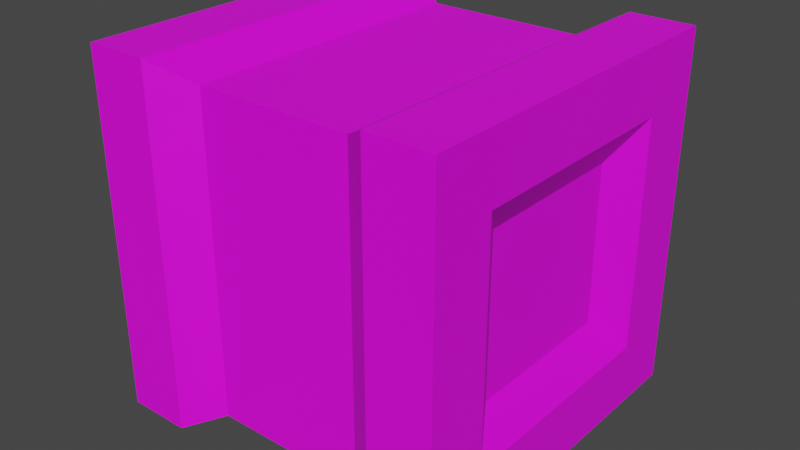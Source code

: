 # Source: FeCube.blend  (saved by Blender 3.4.6; exported with 4.5.12 LTS)
import bpy
from mathutils import Matrix  # noqa: F401  (used for matrix-valued properties, if any)

bpy.ops.wm.read_factory_settings(use_empty=True)
scene = bpy.context.scene
scene.name = 'Scene'

# ---- collections
col_collection = bpy.data.collections.new('Collection'); scene.collection.children.link(col_collection)

# ---- images (referenced by path relative to the original .blend; pixels are not part of the script)
import os
ASSET_DIR = os.environ.get("B2B_ASSET_DIR", "")  # directory of the original .blend (textures are referenced by path, not embedded)
HERE = os.path.dirname(os.path.abspath(__file__))  # packed textures are extracted next to this script under _unpacked/

def load_image(name, relpath, width, height, colorspace="sRGB"):
    """Load a texture the original file referenced (path relative to the .blend, or extracted next to this script)."""
    p = next((c for c in (os.path.join(HERE, relpath), os.path.join(ASSET_DIR, relpath)) if relpath and os.path.exists(c)), "")
    if p:
        img = bpy.data.images.load(p, check_existing=True)
        img.name = name
    else:  # same state as the original file: an image datablock whose file is absent (Cycles renders it pink)
        img = bpy.data.images.new(name, width, height)
        img.source = "FILE"
        img.filepath = "//" + (relpath or name)
    img.colorspace_settings.name = colorspace
    return img
img_metal_texture_7_by_wojtar_stock_d1au5qb_fullview_jpg = load_image('metal_texture_7_by_wojtar_stock_d1au5qb-fullview.jpg', 'metal_texture_7_by_wojtar_stock_d1au5qb-fullview.jpg', 1024, 1024, 'sRGB')

# ---- materials (node trees are filled in below, after node groups)
mat_material = bpy.data.materials.new('Material')
mat_material.alpha_threshold = 0.0
mat_material.use_transparent_shadow = False
mat_material.roughness = 0.5
mat_material.line_color = (0.0, 0.0, 0.0, 1.0)

# ---- material node trees
mat_material.use_nodes = True; mat_material.node_tree.nodes.clear()
_N = mat_material.node_tree.nodes; _L = mat_material.node_tree.links
n0 = _N.new('ShaderNodeOutputMaterial'); n0.name = 'Material Output'; n0.location = (300, 300)
n1 = _N.new('ShaderNodeBsdfPrincipled'); n1.name = 'Principled BSDF'; n1.location = (10, 300)
n1.distribution = 'GGX'
n1.subsurface_method = 'RANDOM_WALK_SKIN'
n1.inputs[3].default_value = 1.45
n1.inputs[27].default_value = (0.0, 0.0, 0.0, 1.0)
n1.inputs[28].default_value = 1.0
n2 = _N.new('ShaderNodeTexImage'); n2.name = 'Image Texture'; n2.location = (-280, 275)
n2.image = img_metal_texture_7_by_wojtar_stock_d1au5qb_fullview_jpg
_L.new(n1.outputs[0], n0.inputs[0])
_L.new(n2.outputs[0], n1.inputs[0])
n0.is_active_output = True

# ---- world
world_world = bpy.data.worlds.new('World'); scene.world = world_world
world_world.use_nodes = True; world_world.node_tree.nodes.clear()
_N = world_world.node_tree.nodes; _L = world_world.node_tree.links
n0 = _N.new('ShaderNodeOutputWorld'); n0.name = 'World Output'; n0.location = (300, 300)
n1 = _N.new('ShaderNodeBackground'); n1.name = 'Background'; n1.location = (10, 300)
n1.inputs[0].default_value = (0.05088, 0.05088, 0.05088, 1.0)
_L.new(n1.outputs[0], n0.inputs[0])
n0.is_active_output = True
world_world.color = (0.05088, 0.05088, 0.05088)
world_world.use_sun_shadow = False
world_world.sun_shadow_jitter_overblur = 0.0

# ---- meshes
me_cube = bpy.data.meshes.new('Cube')
me_cube.from_pydata([(0.8718, 0.4388, 0.4388), (0.8718, 0.4388, -0.4388), (0.8718, -0.4388, 0.4388), (0.8718, -0.4388, -0.4388), (-0.8718, 0.4388, 0.4388), (-0.8718, 0.4388, -0.4388), (-0.8718, -0.4388, 0.4388), (-0.8718, -0.4388, -0.4388), (-0.6421, 1.0, -1.0), (-0.6421, -1.0, -1.0), (0.6421, 1.0, 1.0), (1.0, 1.0, -1.0), (-0.6421, -1.0, 1.0), (0.6421, -1.0, 1.0), (0.6421, -1.0, -1.0), (-0.6421, 1.0, 1.0), (-1.0, 1.0, -1.0), (-1.0, -1.0, -1.0), (1.0, 1.0, 1.0), (1.0, 1.0, -1.0), (-1.0, -1.0, 1.0), (1.0, -1.0, 1.0), (1.0, -1.0, -1.0), (-1.0, 1.0, 1.0), (-1.0, 1.0, -1.0), (-1.0, -1.0, -1.0), (1.0, 1.0, 1.0), (1.0, 1.0, -1.0), (-1.0, -1.0, 1.0), (1.0, -1.0, 1.0), (1.0, -1.0, -1.0), (-1.0, 1.0, 1.0), (-1.0, 1.0, -1.0), (-1.0, -1.0, -1.0), (-1.0, -1.0, 1.0), (-1.0, 1.0, 1.0), (-1.0, 1.0, -1.0), (-1.0, -1.0, -1.0), (-1.0, -1.0, 1.0), (-1.0, 1.0, 1.0), (1.0, 1.0, 1.0), (1.0, 1.0, -1.0), (1.0, -1.0, 1.0), (1.0, -1.0, -1.0), (-1.0, 1.0, -1.0), (-1.0, -1.0, -1.0), (-1.0, -1.0, 1.0), (-1.0, 1.0, 1.0), (-1.0, 1.0, -1.0), (-1.0, -1.0, -1.0), (1.0, 1.0, 1.0), (0.6421, 1.0, -1.0), (-1.0, -1.0, 1.0), (1.0, -1.0, 1.0), (1.0, -1.0, -1.0), (-1.0, 1.0, 1.0), (1.0, 1.0, 1.0), (1.0, 1.0, -1.0), (1.0, -1.0, 1.0), (1.0, -1.0, -1.0), (-1.0, 1.0, -1.0), (-1.0, -1.0, -1.0), (-1.0, -1.0, 1.0), (-1.0, 1.0, 1.0), (-0.4388, 0.838, -0.9083), (-0.4388, -0.8513, -0.9083), (0.4388, 0.838, 0.8825), (0.4388, 0.838, -0.9083), (-0.4388, -0.8513, 0.8825), (0.4388, -0.8513, 0.8825), (0.4388, -0.8513, -0.9083), (-0.4388, 0.838, 0.8825), (1.0, 0.6421, 0.6421), (1.0, 0.6421, -0.6421), (1.0, -0.6421, 0.6421), (1.0, -0.6421, -0.6421), (-1.0, 0.6421, -0.6421), (-1.0, -0.6421, -0.6421), (-1.0, -0.6421, 0.6421), (-1.0, 0.6421, 0.6421)], [], [(66, 71, 68, 69), (70, 69, 68, 65), (7, 6, 4, 5), (64, 67, 70, 65), (1, 0, 2, 3), (64, 71, 66, 67), (17, 16, 48, 49), (18, 19, 11, 50), (20, 17, 49, 52), (22, 21, 53, 54), (16, 23, 55, 48), (21, 18, 50, 53), (23, 20, 52, 55), (19, 22, 54, 11), (25, 24, 16, 17), (26, 27, 19, 18), (28, 25, 17, 20), (30, 29, 21, 22), (24, 31, 23, 16), (29, 26, 18, 21), (31, 28, 20, 23), (27, 30, 22, 19), (33, 32, 24, 25), (40, 41, 27, 26), (34, 33, 25, 28), (43, 42, 29, 30), (32, 35, 31, 24), (42, 40, 26, 29), (35, 34, 28, 31), (41, 43, 30, 27), (37, 36, 32, 33), (38, 37, 33, 34), (36, 39, 35, 32), (39, 38, 34, 35), (45, 44, 36, 37), (46, 45, 37, 38), (44, 47, 39, 36), (47, 46, 38, 39), (56, 57, 41, 40), (59, 58, 42, 43), (58, 56, 40, 42), (57, 59, 43, 41), (61, 60, 44, 45), (62, 61, 45, 46), (60, 63, 47, 44), (63, 62, 46, 47), (8, 9, 49, 48), (51, 10, 50, 11), (9, 12, 52, 49), (13, 14, 54, 53), (15, 8, 48, 55), (10, 13, 53, 50), (12, 15, 55, 52), (14, 51, 11, 54), (72, 73, 57, 56), (75, 74, 58, 59), (74, 72, 56, 58), (73, 75, 59, 57), (77, 76, 60, 61), (78, 77, 61, 62), (76, 79, 63, 60), (79, 78, 62, 63), (64, 65, 9, 8), (67, 66, 10, 51), (65, 68, 12, 9), (69, 70, 14, 13), (71, 64, 8, 15), (66, 69, 13, 10), (68, 71, 15, 12), (70, 67, 51, 14), (0, 1, 73, 72), (3, 2, 74, 75), (2, 0, 72, 74), (1, 3, 75, 73), (7, 5, 76, 77), (6, 7, 77, 78), (5, 4, 79, 76), (4, 6, 78, 79)])
_uv = me_cube.uv_layers.new(name='UVMap')
_uv.uv.foreach_set('vector', [0.558, 0.5968, 0.558, 0.4293, 0.988, 0.4293, 0.988, 0.5968, 0.06013, 1.07, 0.06013, 0.7284, 0.2835, 0.7284, 0.2835, 1.07, 0.6588, 0.03962, 0.8737, 0.04121, 0.8726, 0.2025, 0.6577, 0.2009, 0.888, 0.993, 0.6646, 0.993, 0.6646, 0.6705, 0.888, 0.6705, 0.1493, 0.4294, 0.3642, 0.431, 0.363, 0.5923, 0.1481, 0.5907, 0.4817, 0.1977, 0.02591, 0.1977, 0.02591, 0.03024, 0.4817, 0.03024, 0.4367, -0.08795, 0.4367, 0.206, 0.4367, 0.206, 0.4367, -0.08795, -0.00424, -0.08795, -0.00424, -0.08795, -0.00424, -0.08795, -0.00424, -0.08795, -0.00424, -0.08795, -0.00424, -0.08795, -0.00424, -0.08795, -0.00424, -0.08795, -0.00424, -0.08795, -0.00424, -0.08795, -0.00424, -0.08795, -0.00424, -0.08795, -0.00424, -0.08795, -0.00424, -0.08795, -0.00424, -0.08795, -0.00424, -0.08795, 0.7307, 0.794, 0.7307, 0.5, 0.7307, 0.5, 0.7307, 0.794, 0.7307, 0.206, 0.7307, -0.08795, 0.7307, -0.08795, 0.7307, 0.206, 0.4367, 0.5, 0.4367, 0.794, 0.4367, 0.794, 0.4367, 0.5, 0.4367, -0.08795, 0.4367, 0.206, 0.4367, 0.206, 0.4367, -0.08795, -0.00424, -0.08795, -0.00424, -0.08795, -0.00424, -0.08795, -0.00424, -0.08795, -0.00424, -0.08795, -0.00424, -0.08795, -0.00424, -0.08795, -0.00424, -0.08795, -0.00424, -0.08795, -0.00424, -0.08795, -0.00424, -0.08795, -0.00424, -0.08795, -0.00424, -0.08795, -0.00424, -0.08795, -0.00424, -0.08795, -0.00424, -0.08795, 0.7307, 0.794, 0.7307, 0.5, 0.7307, 0.5, 0.7307, 0.794, 0.7307, 0.206, 0.7307, -0.08795, 0.7307, -0.08795, 0.7307, 0.206, 0.4367, 0.5, 0.4367, 0.794, 0.4367, 0.794, 0.4367, 0.5, 0.4367, -0.08795, 0.4367, 0.206, 0.4367, 0.206, 0.4367, -0.08795, -0.00424, -0.08795, -0.00424, -0.08795, -0.00424, -0.08795, -0.00424, -0.08795, -0.00424, -0.08795, -0.00424, -0.08795, -0.00424, -0.08795, -0.00424, -0.08795, -0.00424, -0.08795, -0.00424, -0.08795, -0.00424, -0.08795, -0.00424, -0.08795, -0.00424, -0.08795, -0.00424, -0.08795, -0.00424, -0.08795, -0.00424, -0.08795, 0.7307, 0.794, 0.7307, 0.5, 0.7307, 0.5, 0.7307, 0.794, 0.7307, 0.206, 0.7307, -0.08795, 0.7307, -0.08795, 0.7307, 0.206, 0.4367, 0.5, 0.4367, 0.794, 0.4367, 0.794, 0.4367, 0.5, 0.4367, -0.08795, 0.4367, 0.206, 0.4367, 0.206, 0.4367, -0.08795, -0.00424, -0.08795, -0.00424, -0.08795, -0.00424, -0.08795, -0.00424, -0.08795, -0.00424, -0.08795, -0.00424, -0.08795, -0.00424, -0.08795, -0.00424, -0.08795, 0.7307, 0.206, 0.7307, -0.08795, 0.7307, -0.08795, 0.7307, 0.206, 0.4367, -0.08795, 0.4367, 0.206, 0.4367, 0.206, 0.4367, -0.08795, -0.00424, -0.08795, -0.00424, -0.08795, -0.00424, -0.08795, -0.00424, -0.08795, -0.00424, -0.08795, -0.00424, -0.08795, -0.00424, -0.08795, -0.00424, -0.08795, 0.7307, 0.206, 0.7307, -0.08795, 0.7307, -0.08795, 0.7307, 0.206, -0.00424, -0.08795, -0.00424, -0.08795, -0.00424, -0.08795, -0.00424, -0.08795, -0.00424, -0.08795, -0.00424, -0.08795, -0.00424, -0.08795, -0.00424, -0.08795, 0.7307, 0.794, 0.7307, 0.5, 0.7307, 0.5, 0.7307, 0.794, 0.4367, 0.5, 0.4367, 0.794, 0.4367, 0.794, 0.4367, 0.5, 0.4367, -0.08795, 0.4367, 0.206, 0.4367, 0.206, 0.4367, -0.08795, -0.00424, -0.08795, -0.00424, -0.08795, -0.00424, -0.08795, -0.00424, -0.08795, -0.00424, -0.08795, -0.00424, -0.08795, -0.00424, -0.08795, -0.00424, -0.08795, 0.7307, 0.206, 0.7307, -0.08795, 0.7307, -0.08795, 0.7307, 0.206, 0.1063, 0.9417, 0.1063, 0.05977, -0.1041, 0.05977, -0.1041, 0.9417, 0.505, -0.01939, -0.003987, -0.01939, -0.003987, -0.0877, 0.505, -0.0877, 0.1063, 0.07424, 0.1063, 0.9562, -0.1041, 0.9562, -0.1041, 0.07424, 0.8614, 0.9562, 0.8614, 0.07424, 1.072, 0.07424, 1.072, 0.9562, -0.003987, 0.2474, 0.505, 0.2474, 0.505, 0.3157, -0.003987, 0.3157, 0.8614, 0.9417, 0.8614, 0.05977, 1.072, 0.05977, 1.072, 0.9417, 1.026, 0.3845, 0.5168, 0.3845, 0.5168, 0.3162, 1.026, 0.3162, 0.6079, 0.6422, 0.6079, 1.024, 0.5168, 1.024, 0.5168, 0.6422, 0.4229, 0.385, 0.08788, 0.3855, -0.003987, 0.3162, 0.5152, 0.3162, 0.08944, 0.6367, 0.4244, 0.6362, 0.5163, 0.7055, -0.00289, 0.7055, 0.4244, 0.6362, 0.4229, 0.385, 0.5152, 0.3162, 0.5163, 0.7055, 0.08788, 0.3855, 0.08944, 0.6367, -0.00289, 0.7055, -0.003987, 0.3162, 0.5974, -0.00433, 0.599, 0.2469, 0.5066, 0.3157, 0.5055, -0.0736, 0.9324, -0.004799, 0.5974, -0.00433, 0.5055, -0.0736, 1.025, -0.0736, 0.599, 0.2469, 0.9339, 0.2464, 1.026, 0.3157, 0.5066, 0.3157, 0.9339, 0.2464, 0.9324, -0.004799, 1.025, -0.0736, 1.026, 0.3157, 0.888, 0.993, 0.888, 0.6705, 0.9448, 0.6422, 0.9448, 1.024, 0.4817, 0.03024, 0.02591, 0.03024, -0.003987, -0.01939, 0.505, -0.01939, 0.2835, 1.07, 0.2835, 0.7284, 0.3476, 0.706, 0.3476, 1.088, 0.06013, 0.7284, 0.06013, 1.07, -0.003987, 1.088, -0.003987, 0.706, 0.02591, 0.1977, 0.4817, 0.1977, 0.505, 0.2474, -0.003987, 0.2474, 0.558, 0.5968, 0.988, 0.5968, 1.026, 0.6417, 0.5168, 0.6417, 0.988, 0.4293, 0.558, 0.4293, 0.5168, 0.3845, 1.026, 0.3845, 0.6646, 0.6705, 0.6646, 0.993, 0.6079, 1.024, 0.6079, 0.6422, 0.3642, 0.431, 0.1493, 0.4294, 0.08788, 0.3855, 0.4229, 0.385, 0.1481, 0.5907, 0.363, 0.5923, 0.4244, 0.6362, 0.08944, 0.6367, 0.363, 0.5923, 0.3642, 0.431, 0.4229, 0.385, 0.4244, 0.6362, 0.1493, 0.4294, 0.1481, 0.5907, 0.08944, 0.6367, 0.08788, 0.3855, 0.6588, 0.03962, 0.6577, 0.2009, 0.599, 0.2469, 0.5974, -0.00433, 0.8737, 0.04121, 0.6588, 0.03962, 0.5974, -0.00433, 0.9324, -0.004799, 0.6577, 0.2009, 0.8726, 0.2025, 0.9339, 0.2464, 0.599, 0.2469, 0.8726, 0.2025, 0.8737, 0.04121, 0.9324, -0.004799, 0.9339, 0.2464])
me_cube.materials.append(mat_material)
me_cube.use_mirror_x = True
me_cube.use_mirror_vertex_groups = False
me_cube.update()

# ---- objects
ob_cube = bpy.data.objects.new('Cube', me_cube)

# ---- transforms, parenting, visibility, modifiers, constraints
ob_cube.location = (0.0, 0.0, 0.0)
ob_cube.lock_rotations_4d = False
ob_cube.empty_display_type = 'ARROWS'
ob_cube.lineart.crease_threshold = 0.0
ob_cube.use_mesh_mirror_x = True

# ---- collection membership
col_collection.objects.link(ob_cube)

# ---- scene / render settings (as saved in the file)
scene.frame_start = 1; scene.frame_end = 250; scene.frame_set(1)
scene.render.engine = 'BLENDER_EEVEE_NEXT'
scene.cycles.sampling_pattern = 'TABULATED_SOBOL'
scene.cycles.use_light_tree = False
scene.view_settings.view_transform = 'Filmic'
bpy.context.view_layer.update()

# ---- added for rendering (the .blend has no active camera and no usable light): camera, sun
cam_auto = bpy.data.cameras.new('AutoCamera')
cam_auto.lens = 50.0
cam_auto.sensor_width = 36.0
cam_auto.clip_end = 1000.0
ob_auto_camera = bpy.data.objects.new('AutoCamera', cam_auto)
scene.collection.objects.link(ob_auto_camera)
ob_auto_camera.location = (3.20507, -3.84609, 2.56406)
ob_auto_camera.rotation_euler = (1.09748, -7.21219e-08, 0.694738)
scene.camera = ob_auto_camera
light_auto_sun = bpy.data.lights.new('AutoSun', 'SUN')
light_auto_sun.energy = 3.0
light_auto_sun.angle = 0.0523599
ob_auto_sun = bpy.data.objects.new('AutoSun', light_auto_sun)
scene.collection.objects.link(ob_auto_sun)
ob_auto_sun.rotation_euler = (0.872665, 0.174533, 0.523599)
bpy.context.view_layer.update()
